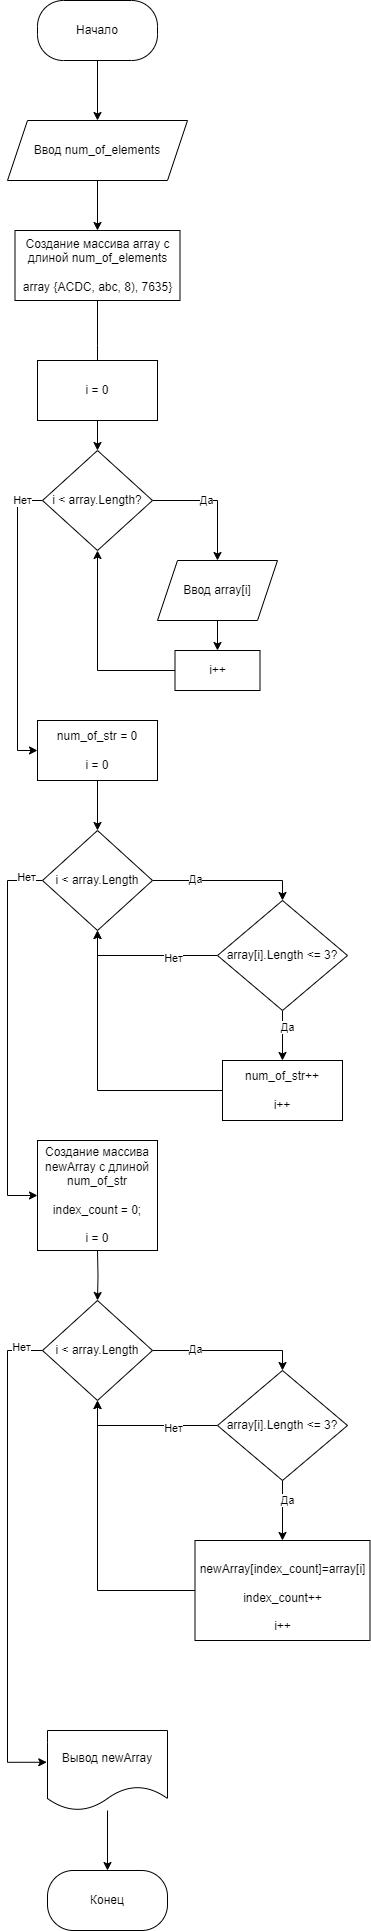

The diagram above was exported from draw.io. Its source (the exported page's mxGraphModel, read from the mxfile embedded in the PNG):
<mxGraphModel dx="1290" dy="557" grid="1" gridSize="10" guides="1" tooltips="1" connect="1" arrows="1" fold="1" page="1" pageScale="1" pageWidth="827" pageHeight="1169" math="0" shadow="0">
  <root>
    <mxCell id="0" />
    <mxCell id="1" parent="0" />
    <mxCell id="KeX3epMNd9vePDX_P6eh-4" style="edgeStyle=orthogonalEdgeStyle;rounded=0;orthogonalLoop=1;jettySize=auto;html=1;entryX=0.5;entryY=0;entryDx=0;entryDy=0;" edge="1" parent="1" source="KeX3epMNd9vePDX_P6eh-1" target="KeX3epMNd9vePDX_P6eh-3">
      <mxGeometry relative="1" as="geometry" />
    </mxCell>
    <mxCell id="KeX3epMNd9vePDX_P6eh-1" value="Начало" style="rounded=1;whiteSpace=wrap;html=1;arcSize=43;" vertex="1" parent="1">
      <mxGeometry x="330" y="90" width="120" height="60" as="geometry" />
    </mxCell>
    <mxCell id="KeX3epMNd9vePDX_P6eh-7" style="edgeStyle=orthogonalEdgeStyle;rounded=0;orthogonalLoop=1;jettySize=auto;html=1;" edge="1" parent="1" source="KeX3epMNd9vePDX_P6eh-3" target="KeX3epMNd9vePDX_P6eh-5">
      <mxGeometry relative="1" as="geometry" />
    </mxCell>
    <mxCell id="KeX3epMNd9vePDX_P6eh-3" value="Ввод num_of_elements" style="shape=parallelogram;perimeter=parallelogramPerimeter;whiteSpace=wrap;html=1;fixedSize=1;" vertex="1" parent="1">
      <mxGeometry x="300" y="210" width="180" height="60" as="geometry" />
    </mxCell>
    <mxCell id="KeX3epMNd9vePDX_P6eh-9" style="edgeStyle=orthogonalEdgeStyle;rounded=0;orthogonalLoop=1;jettySize=auto;html=1;entryX=0.5;entryY=0;entryDx=0;entryDy=0;" edge="1" parent="1" source="KeX3epMNd9vePDX_P6eh-5">
      <mxGeometry relative="1" as="geometry">
        <mxPoint x="390" y="480" as="targetPoint" />
      </mxGeometry>
    </mxCell>
    <mxCell id="KeX3epMNd9vePDX_P6eh-5" value="Создание массива array с длиной num_of_elements&lt;br&gt;&lt;div&gt;&lt;br&gt;&lt;/div&gt;&lt;div&gt;array {ACDC, abc, 8), 7635}&lt;/div&gt;" style="rounded=0;whiteSpace=wrap;html=1;" vertex="1" parent="1">
      <mxGeometry x="307.5" y="320" width="165" height="70" as="geometry" />
    </mxCell>
    <mxCell id="KeX3epMNd9vePDX_P6eh-12" style="edgeStyle=orthogonalEdgeStyle;rounded=0;orthogonalLoop=1;jettySize=auto;html=1;entryX=0.5;entryY=0;entryDx=0;entryDy=0;" edge="1" parent="1" source="KeX3epMNd9vePDX_P6eh-10" target="KeX3epMNd9vePDX_P6eh-11">
      <mxGeometry relative="1" as="geometry" />
    </mxCell>
    <mxCell id="KeX3epMNd9vePDX_P6eh-10" value="i = 0" style="rounded=0;whiteSpace=wrap;html=1;" vertex="1" parent="1">
      <mxGeometry x="330" y="450" width="120" height="60" as="geometry" />
    </mxCell>
    <mxCell id="KeX3epMNd9vePDX_P6eh-16" style="edgeStyle=orthogonalEdgeStyle;rounded=0;orthogonalLoop=1;jettySize=auto;html=1;entryX=0.5;entryY=0;entryDx=0;entryDy=0;" edge="1" parent="1" source="KeX3epMNd9vePDX_P6eh-11" target="KeX3epMNd9vePDX_P6eh-15">
      <mxGeometry relative="1" as="geometry" />
    </mxCell>
    <mxCell id="KeX3epMNd9vePDX_P6eh-17" value="Да" style="edgeLabel;html=1;align=center;verticalAlign=middle;resizable=0;points=[];" vertex="1" connectable="0" parent="KeX3epMNd9vePDX_P6eh-16">
      <mxGeometry x="-0.1457" y="1" relative="1" as="geometry">
        <mxPoint as="offset" />
      </mxGeometry>
    </mxCell>
    <mxCell id="KeX3epMNd9vePDX_P6eh-20" style="edgeStyle=orthogonalEdgeStyle;rounded=0;orthogonalLoop=1;jettySize=auto;html=1;entryX=0;entryY=0.5;entryDx=0;entryDy=0;" edge="1" parent="1" source="KeX3epMNd9vePDX_P6eh-11" target="KeX3epMNd9vePDX_P6eh-19">
      <mxGeometry relative="1" as="geometry">
        <mxPoint x="320" y="730" as="targetPoint" />
        <Array as="points">
          <mxPoint x="310" y="590" />
          <mxPoint x="310" y="840" />
        </Array>
      </mxGeometry>
    </mxCell>
    <mxCell id="KeX3epMNd9vePDX_P6eh-22" value="Нет" style="edgeLabel;html=1;align=center;verticalAlign=middle;resizable=0;points=[];" vertex="1" connectable="0" parent="KeX3epMNd9vePDX_P6eh-20">
      <mxGeometry x="-0.8578" y="-1" relative="1" as="geometry">
        <mxPoint as="offset" />
      </mxGeometry>
    </mxCell>
    <mxCell id="KeX3epMNd9vePDX_P6eh-11" value="i &amp;lt; array.Length?" style="rhombus;whiteSpace=wrap;html=1;" vertex="1" parent="1">
      <mxGeometry x="335" y="540" width="110" height="100" as="geometry" />
    </mxCell>
    <mxCell id="KeX3epMNd9vePDX_P6eh-25" style="edgeStyle=orthogonalEdgeStyle;rounded=0;orthogonalLoop=1;jettySize=auto;html=1;entryX=0.5;entryY=0;entryDx=0;entryDy=0;" edge="1" parent="1" source="KeX3epMNd9vePDX_P6eh-15" target="KeX3epMNd9vePDX_P6eh-24">
      <mxGeometry relative="1" as="geometry" />
    </mxCell>
    <mxCell id="KeX3epMNd9vePDX_P6eh-15" value="Ввод array[i]" style="shape=parallelogram;perimeter=parallelogramPerimeter;whiteSpace=wrap;html=1;fixedSize=1;" vertex="1" parent="1">
      <mxGeometry x="450" y="650" width="120" height="60" as="geometry" />
    </mxCell>
    <mxCell id="KeX3epMNd9vePDX_P6eh-27" style="edgeStyle=orthogonalEdgeStyle;rounded=0;orthogonalLoop=1;jettySize=auto;html=1;entryX=0.5;entryY=0;entryDx=0;entryDy=0;" edge="1" parent="1" source="KeX3epMNd9vePDX_P6eh-19" target="KeX3epMNd9vePDX_P6eh-23">
      <mxGeometry relative="1" as="geometry" />
    </mxCell>
    <mxCell id="KeX3epMNd9vePDX_P6eh-19" value="num_of_str = 0&lt;br&gt;&lt;br&gt;i = 0" style="rounded=0;whiteSpace=wrap;html=1;" vertex="1" parent="1">
      <mxGeometry x="330" y="810" width="120" height="60" as="geometry" />
    </mxCell>
    <mxCell id="KeX3epMNd9vePDX_P6eh-34" style="edgeStyle=orthogonalEdgeStyle;rounded=0;orthogonalLoop=1;jettySize=auto;html=1;entryX=0.5;entryY=0;entryDx=0;entryDy=0;" edge="1" parent="1" source="KeX3epMNd9vePDX_P6eh-23" target="KeX3epMNd9vePDX_P6eh-33">
      <mxGeometry relative="1" as="geometry" />
    </mxCell>
    <mxCell id="KeX3epMNd9vePDX_P6eh-40" value="Да" style="edgeLabel;html=1;align=center;verticalAlign=middle;resizable=0;points=[];" vertex="1" connectable="0" parent="KeX3epMNd9vePDX_P6eh-34">
      <mxGeometry x="-0.4427" y="2" relative="1" as="geometry">
        <mxPoint as="offset" />
      </mxGeometry>
    </mxCell>
    <mxCell id="KeX3epMNd9vePDX_P6eh-41" style="edgeStyle=orthogonalEdgeStyle;rounded=0;orthogonalLoop=1;jettySize=auto;html=1;entryX=0;entryY=0.5;entryDx=0;entryDy=0;" edge="1" parent="1" source="KeX3epMNd9vePDX_P6eh-23" target="KeX3epMNd9vePDX_P6eh-30">
      <mxGeometry relative="1" as="geometry">
        <mxPoint x="290" y="1260" as="targetPoint" />
        <Array as="points">
          <mxPoint x="300" y="970" />
          <mxPoint x="300" y="1285" />
        </Array>
      </mxGeometry>
    </mxCell>
    <mxCell id="KeX3epMNd9vePDX_P6eh-42" value="Нет" style="edgeLabel;html=1;align=center;verticalAlign=middle;resizable=0;points=[];" vertex="1" connectable="0" parent="KeX3epMNd9vePDX_P6eh-41">
      <mxGeometry x="-0.9087" y="-4" relative="1" as="geometry">
        <mxPoint as="offset" />
      </mxGeometry>
    </mxCell>
    <mxCell id="KeX3epMNd9vePDX_P6eh-23" value="i &amp;lt; array.Length" style="rhombus;whiteSpace=wrap;html=1;" vertex="1" parent="1">
      <mxGeometry x="335" y="920" width="110" height="100" as="geometry" />
    </mxCell>
    <mxCell id="KeX3epMNd9vePDX_P6eh-26" style="edgeStyle=orthogonalEdgeStyle;rounded=0;orthogonalLoop=1;jettySize=auto;html=1;entryX=0.5;entryY=1;entryDx=0;entryDy=0;" edge="1" parent="1" source="KeX3epMNd9vePDX_P6eh-24" target="KeX3epMNd9vePDX_P6eh-11">
      <mxGeometry relative="1" as="geometry" />
    </mxCell>
    <mxCell id="KeX3epMNd9vePDX_P6eh-24" value="i++" style="rounded=0;whiteSpace=wrap;html=1;" vertex="1" parent="1">
      <mxGeometry x="467.5" y="740" width="85" height="40" as="geometry" />
    </mxCell>
    <mxCell id="KeX3epMNd9vePDX_P6eh-37" style="edgeStyle=orthogonalEdgeStyle;rounded=0;orthogonalLoop=1;jettySize=auto;html=1;entryX=0.5;entryY=1;entryDx=0;entryDy=0;" edge="1" parent="1" source="KeX3epMNd9vePDX_P6eh-28" target="KeX3epMNd9vePDX_P6eh-23">
      <mxGeometry relative="1" as="geometry" />
    </mxCell>
    <mxCell id="KeX3epMNd9vePDX_P6eh-28" value="num_of_str++&lt;br&gt;&lt;br&gt;i++" style="rounded=0;whiteSpace=wrap;html=1;" vertex="1" parent="1">
      <mxGeometry x="515" y="1150" width="120" height="60" as="geometry" />
    </mxCell>
    <mxCell id="KeX3epMNd9vePDX_P6eh-30" value="Создание массива newArray с длиной num_of_str&lt;br&gt;&lt;br&gt;index_count = 0;&lt;br&gt;&lt;br&gt;i = 0" style="rounded=0;whiteSpace=wrap;html=1;" vertex="1" parent="1">
      <mxGeometry x="330" y="1230" width="120" height="110" as="geometry" />
    </mxCell>
    <mxCell id="KeX3epMNd9vePDX_P6eh-35" style="edgeStyle=orthogonalEdgeStyle;rounded=0;orthogonalLoop=1;jettySize=auto;html=1;entryX=0.5;entryY=0;entryDx=0;entryDy=0;" edge="1" parent="1" source="KeX3epMNd9vePDX_P6eh-33" target="KeX3epMNd9vePDX_P6eh-28">
      <mxGeometry relative="1" as="geometry" />
    </mxCell>
    <mxCell id="KeX3epMNd9vePDX_P6eh-36" value="Да" style="edgeLabel;html=1;align=center;verticalAlign=middle;resizable=0;points=[];" vertex="1" connectable="0" parent="KeX3epMNd9vePDX_P6eh-35">
      <mxGeometry x="-0.36" y="4" relative="1" as="geometry">
        <mxPoint as="offset" />
      </mxGeometry>
    </mxCell>
    <mxCell id="KeX3epMNd9vePDX_P6eh-38" style="edgeStyle=orthogonalEdgeStyle;rounded=0;orthogonalLoop=1;jettySize=auto;html=1;entryX=0.5;entryY=1;entryDx=0;entryDy=0;" edge="1" parent="1" source="KeX3epMNd9vePDX_P6eh-33" target="KeX3epMNd9vePDX_P6eh-23">
      <mxGeometry relative="1" as="geometry" />
    </mxCell>
    <mxCell id="KeX3epMNd9vePDX_P6eh-39" value="Нет" style="edgeLabel;html=1;align=center;verticalAlign=middle;resizable=0;points=[];" vertex="1" connectable="0" parent="KeX3epMNd9vePDX_P6eh-38">
      <mxGeometry x="-0.3766" y="2" relative="1" as="geometry">
        <mxPoint as="offset" />
      </mxGeometry>
    </mxCell>
    <mxCell id="KeX3epMNd9vePDX_P6eh-33" value="array[i].Length &amp;lt;= 3?" style="rhombus;whiteSpace=wrap;html=1;" vertex="1" parent="1">
      <mxGeometry x="510" y="990" width="130" height="110" as="geometry" />
    </mxCell>
    <mxCell id="KeX3epMNd9vePDX_P6eh-43" style="edgeStyle=orthogonalEdgeStyle;rounded=0;orthogonalLoop=1;jettySize=auto;html=1;entryX=0.5;entryY=0;entryDx=0;entryDy=0;" edge="1" parent="1" target="KeX3epMNd9vePDX_P6eh-48">
      <mxGeometry relative="1" as="geometry">
        <mxPoint x="390" y="1340" as="sourcePoint" />
      </mxGeometry>
    </mxCell>
    <mxCell id="KeX3epMNd9vePDX_P6eh-44" style="edgeStyle=orthogonalEdgeStyle;rounded=0;orthogonalLoop=1;jettySize=auto;html=1;entryX=0.5;entryY=0;entryDx=0;entryDy=0;" edge="1" parent="1" source="KeX3epMNd9vePDX_P6eh-48" target="KeX3epMNd9vePDX_P6eh-56">
      <mxGeometry relative="1" as="geometry" />
    </mxCell>
    <mxCell id="KeX3epMNd9vePDX_P6eh-45" value="Да" style="edgeLabel;html=1;align=center;verticalAlign=middle;resizable=0;points=[];" vertex="1" connectable="0" parent="KeX3epMNd9vePDX_P6eh-44">
      <mxGeometry x="-0.4427" y="2" relative="1" as="geometry">
        <mxPoint as="offset" />
      </mxGeometry>
    </mxCell>
    <mxCell id="KeX3epMNd9vePDX_P6eh-46" style="edgeStyle=orthogonalEdgeStyle;rounded=0;orthogonalLoop=1;jettySize=auto;html=1;entryX=-0.006;entryY=0.397;entryDx=0;entryDy=0;entryPerimeter=0;" edge="1" parent="1" source="KeX3epMNd9vePDX_P6eh-48" target="KeX3epMNd9vePDX_P6eh-58">
      <mxGeometry relative="1" as="geometry">
        <mxPoint x="350" y="1790" as="targetPoint" />
        <Array as="points">
          <mxPoint x="300" y="1440" />
          <mxPoint x="300" y="1852" />
        </Array>
      </mxGeometry>
    </mxCell>
    <mxCell id="KeX3epMNd9vePDX_P6eh-47" value="Нет" style="edgeLabel;html=1;align=center;verticalAlign=middle;resizable=0;points=[];" vertex="1" connectable="0" parent="KeX3epMNd9vePDX_P6eh-46">
      <mxGeometry x="-0.9087" y="-4" relative="1" as="geometry">
        <mxPoint as="offset" />
      </mxGeometry>
    </mxCell>
    <mxCell id="KeX3epMNd9vePDX_P6eh-48" value="i &amp;lt; array.Length" style="rhombus;whiteSpace=wrap;html=1;" vertex="1" parent="1">
      <mxGeometry x="335" y="1390" width="110" height="100" as="geometry" />
    </mxCell>
    <mxCell id="KeX3epMNd9vePDX_P6eh-49" style="edgeStyle=orthogonalEdgeStyle;rounded=0;orthogonalLoop=1;jettySize=auto;html=1;entryX=0.5;entryY=1;entryDx=0;entryDy=0;" edge="1" parent="1" source="KeX3epMNd9vePDX_P6eh-50" target="KeX3epMNd9vePDX_P6eh-48">
      <mxGeometry relative="1" as="geometry" />
    </mxCell>
    <mxCell id="KeX3epMNd9vePDX_P6eh-50" value="&lt;br&gt;newArray[index_count]=array[i]&lt;br&gt;&lt;br&gt;index_count++&lt;br&gt;&lt;br&gt;i++" style="rounded=0;whiteSpace=wrap;html=1;" vertex="1" parent="1">
      <mxGeometry x="487.5" y="1630" width="175" height="100" as="geometry" />
    </mxCell>
    <mxCell id="KeX3epMNd9vePDX_P6eh-52" style="edgeStyle=orthogonalEdgeStyle;rounded=0;orthogonalLoop=1;jettySize=auto;html=1;entryX=0.5;entryY=0;entryDx=0;entryDy=0;" edge="1" parent="1" source="KeX3epMNd9vePDX_P6eh-56" target="KeX3epMNd9vePDX_P6eh-50">
      <mxGeometry relative="1" as="geometry" />
    </mxCell>
    <mxCell id="KeX3epMNd9vePDX_P6eh-53" value="Да" style="edgeLabel;html=1;align=center;verticalAlign=middle;resizable=0;points=[];" vertex="1" connectable="0" parent="KeX3epMNd9vePDX_P6eh-52">
      <mxGeometry x="-0.36" y="4" relative="1" as="geometry">
        <mxPoint as="offset" />
      </mxGeometry>
    </mxCell>
    <mxCell id="KeX3epMNd9vePDX_P6eh-54" style="edgeStyle=orthogonalEdgeStyle;rounded=0;orthogonalLoop=1;jettySize=auto;html=1;entryX=0.5;entryY=1;entryDx=0;entryDy=0;" edge="1" parent="1" source="KeX3epMNd9vePDX_P6eh-56" target="KeX3epMNd9vePDX_P6eh-48">
      <mxGeometry relative="1" as="geometry" />
    </mxCell>
    <mxCell id="KeX3epMNd9vePDX_P6eh-55" value="Нет" style="edgeLabel;html=1;align=center;verticalAlign=middle;resizable=0;points=[];" vertex="1" connectable="0" parent="KeX3epMNd9vePDX_P6eh-54">
      <mxGeometry x="-0.3766" y="2" relative="1" as="geometry">
        <mxPoint as="offset" />
      </mxGeometry>
    </mxCell>
    <mxCell id="KeX3epMNd9vePDX_P6eh-56" value="array[i].Length &amp;lt;= 3?" style="rhombus;whiteSpace=wrap;html=1;" vertex="1" parent="1">
      <mxGeometry x="510" y="1460" width="130" height="110" as="geometry" />
    </mxCell>
    <mxCell id="KeX3epMNd9vePDX_P6eh-61" style="edgeStyle=orthogonalEdgeStyle;rounded=0;orthogonalLoop=1;jettySize=auto;html=1;entryX=0.5;entryY=0;entryDx=0;entryDy=0;" edge="1" parent="1" source="KeX3epMNd9vePDX_P6eh-58" target="KeX3epMNd9vePDX_P6eh-60">
      <mxGeometry relative="1" as="geometry" />
    </mxCell>
    <mxCell id="KeX3epMNd9vePDX_P6eh-58" value="Вывод newArray" style="shape=document;whiteSpace=wrap;html=1;boundedLbl=1;" vertex="1" parent="1">
      <mxGeometry x="340" y="1820" width="120" height="80" as="geometry" />
    </mxCell>
    <mxCell id="KeX3epMNd9vePDX_P6eh-60" value="Конец" style="rounded=1;whiteSpace=wrap;html=1;arcSize=43;" vertex="1" parent="1">
      <mxGeometry x="340" y="1960" width="120" height="60" as="geometry" />
    </mxCell>
  </root>
</mxGraphModel>